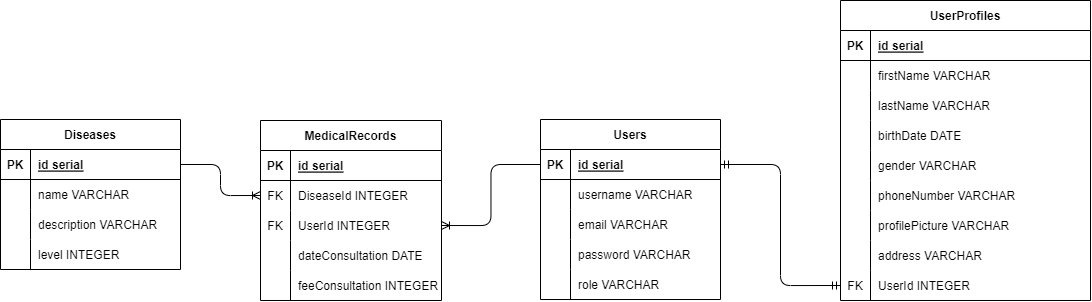

The diagram above was exported from draw.io. Its source (the exported page's mxGraphModel, read from the mxfile embedded in the PNG):
<mxGraphModel dx="1326" dy="555" grid="1" gridSize="10" guides="1" tooltips="1" connect="1" arrows="1" fold="1" page="1" pageScale="1" pageWidth="850" pageHeight="1100" math="0" shadow="0">
  <root>
    <mxCell id="0" />
    <mxCell id="1" parent="0" />
    <mxCell id="2" value="Users" style="shape=table;startSize=30;container=1;collapsible=1;childLayout=tableLayout;fixedRows=1;rowLines=0;fontStyle=1;align=center;resizeLast=1;" parent="1" vertex="1">
      <mxGeometry x="690" y="360" width="180" height="180" as="geometry" />
    </mxCell>
    <mxCell id="3" value="" style="shape=tableRow;horizontal=0;startSize=0;swimlaneHead=0;swimlaneBody=0;fillColor=none;collapsible=0;dropTarget=0;points=[[0,0.5],[1,0.5]];portConstraint=eastwest;top=0;left=0;right=0;bottom=1;" parent="2" vertex="1">
      <mxGeometry y="30" width="180" height="30" as="geometry" />
    </mxCell>
    <mxCell id="4" value="PK" style="shape=partialRectangle;connectable=0;fillColor=none;top=0;left=0;bottom=0;right=0;fontStyle=1;overflow=hidden;" parent="3" vertex="1">
      <mxGeometry width="30" height="30" as="geometry">
        <mxRectangle width="30" height="30" as="alternateBounds" />
      </mxGeometry>
    </mxCell>
    <mxCell id="5" value="id serial" style="shape=partialRectangle;connectable=0;fillColor=none;top=0;left=0;bottom=0;right=0;align=left;spacingLeft=6;fontStyle=5;overflow=hidden;" parent="3" vertex="1">
      <mxGeometry x="30" width="150" height="30" as="geometry">
        <mxRectangle width="150" height="30" as="alternateBounds" />
      </mxGeometry>
    </mxCell>
    <mxCell id="6" value="" style="shape=tableRow;horizontal=0;startSize=0;swimlaneHead=0;swimlaneBody=0;fillColor=none;collapsible=0;dropTarget=0;points=[[0,0.5],[1,0.5]];portConstraint=eastwest;top=0;left=0;right=0;bottom=0;" parent="2" vertex="1">
      <mxGeometry y="60" width="180" height="30" as="geometry" />
    </mxCell>
    <mxCell id="7" value="" style="shape=partialRectangle;connectable=0;fillColor=none;top=0;left=0;bottom=0;right=0;editable=1;overflow=hidden;" parent="6" vertex="1">
      <mxGeometry width="30" height="30" as="geometry">
        <mxRectangle width="30" height="30" as="alternateBounds" />
      </mxGeometry>
    </mxCell>
    <mxCell id="8" value="username VARCHAR" style="shape=partialRectangle;connectable=0;fillColor=none;top=0;left=0;bottom=0;right=0;align=left;spacingLeft=6;overflow=hidden;" parent="6" vertex="1">
      <mxGeometry x="30" width="150" height="30" as="geometry">
        <mxRectangle width="150" height="30" as="alternateBounds" />
      </mxGeometry>
    </mxCell>
    <mxCell id="9" value="" style="shape=tableRow;horizontal=0;startSize=0;swimlaneHead=0;swimlaneBody=0;fillColor=none;collapsible=0;dropTarget=0;points=[[0,0.5],[1,0.5]];portConstraint=eastwest;top=0;left=0;right=0;bottom=0;" parent="2" vertex="1">
      <mxGeometry y="90" width="180" height="30" as="geometry" />
    </mxCell>
    <mxCell id="10" value="" style="shape=partialRectangle;connectable=0;fillColor=none;top=0;left=0;bottom=0;right=0;editable=1;overflow=hidden;" parent="9" vertex="1">
      <mxGeometry width="30" height="30" as="geometry">
        <mxRectangle width="30" height="30" as="alternateBounds" />
      </mxGeometry>
    </mxCell>
    <mxCell id="11" value="email VARCHAR" style="shape=partialRectangle;connectable=0;fillColor=none;top=0;left=0;bottom=0;right=0;align=left;spacingLeft=6;overflow=hidden;" parent="9" vertex="1">
      <mxGeometry x="30" width="150" height="30" as="geometry">
        <mxRectangle width="150" height="30" as="alternateBounds" />
      </mxGeometry>
    </mxCell>
    <mxCell id="12" value="" style="shape=tableRow;horizontal=0;startSize=0;swimlaneHead=0;swimlaneBody=0;fillColor=none;collapsible=0;dropTarget=0;points=[[0,0.5],[1,0.5]];portConstraint=eastwest;top=0;left=0;right=0;bottom=0;" parent="2" vertex="1">
      <mxGeometry y="120" width="180" height="30" as="geometry" />
    </mxCell>
    <mxCell id="13" value="" style="shape=partialRectangle;connectable=0;fillColor=none;top=0;left=0;bottom=0;right=0;editable=1;overflow=hidden;" parent="12" vertex="1">
      <mxGeometry width="30" height="30" as="geometry">
        <mxRectangle width="30" height="30" as="alternateBounds" />
      </mxGeometry>
    </mxCell>
    <mxCell id="14" value="password VARCHAR" style="shape=partialRectangle;connectable=0;fillColor=none;top=0;left=0;bottom=0;right=0;align=left;spacingLeft=6;overflow=hidden;" parent="12" vertex="1">
      <mxGeometry x="30" width="150" height="30" as="geometry">
        <mxRectangle width="150" height="30" as="alternateBounds" />
      </mxGeometry>
    </mxCell>
    <mxCell id="15" style="shape=tableRow;horizontal=0;startSize=0;swimlaneHead=0;swimlaneBody=0;fillColor=none;collapsible=0;dropTarget=0;points=[[0,0.5],[1,0.5]];portConstraint=eastwest;top=0;left=0;right=0;bottom=0;" parent="2" vertex="1">
      <mxGeometry y="150" width="180" height="30" as="geometry" />
    </mxCell>
    <mxCell id="16" style="shape=partialRectangle;connectable=0;fillColor=none;top=0;left=0;bottom=0;right=0;editable=1;overflow=hidden;" parent="15" vertex="1">
      <mxGeometry width="30" height="30" as="geometry">
        <mxRectangle width="30" height="30" as="alternateBounds" />
      </mxGeometry>
    </mxCell>
    <mxCell id="17" value="role VARCHAR" style="shape=partialRectangle;connectable=0;fillColor=none;top=0;left=0;bottom=0;right=0;align=left;spacingLeft=6;overflow=hidden;" parent="15" vertex="1">
      <mxGeometry x="30" width="150" height="30" as="geometry">
        <mxRectangle width="150" height="30" as="alternateBounds" />
      </mxGeometry>
    </mxCell>
    <mxCell id="18" value="UserProfiles" style="shape=table;startSize=30;container=1;collapsible=1;childLayout=tableLayout;fixedRows=1;rowLines=0;fontStyle=1;align=center;resizeLast=1;" parent="1" vertex="1">
      <mxGeometry x="990" y="241" width="250" height="300" as="geometry" />
    </mxCell>
    <mxCell id="19" value="" style="shape=tableRow;horizontal=0;startSize=0;swimlaneHead=0;swimlaneBody=0;fillColor=none;collapsible=0;dropTarget=0;points=[[0,0.5],[1,0.5]];portConstraint=eastwest;top=0;left=0;right=0;bottom=1;" parent="18" vertex="1">
      <mxGeometry y="30" width="250" height="30" as="geometry" />
    </mxCell>
    <mxCell id="20" value="PK" style="shape=partialRectangle;connectable=0;fillColor=none;top=0;left=0;bottom=0;right=0;fontStyle=1;overflow=hidden;" parent="19" vertex="1">
      <mxGeometry width="30" height="30" as="geometry">
        <mxRectangle width="30" height="30" as="alternateBounds" />
      </mxGeometry>
    </mxCell>
    <mxCell id="21" value="id serial" style="shape=partialRectangle;connectable=0;fillColor=none;top=0;left=0;bottom=0;right=0;align=left;spacingLeft=6;fontStyle=5;overflow=hidden;" parent="19" vertex="1">
      <mxGeometry x="30" width="220" height="30" as="geometry">
        <mxRectangle width="220" height="30" as="alternateBounds" />
      </mxGeometry>
    </mxCell>
    <mxCell id="22" value="" style="shape=tableRow;horizontal=0;startSize=0;swimlaneHead=0;swimlaneBody=0;fillColor=none;collapsible=0;dropTarget=0;points=[[0,0.5],[1,0.5]];portConstraint=eastwest;top=0;left=0;right=0;bottom=0;" parent="18" vertex="1">
      <mxGeometry y="60" width="250" height="30" as="geometry" />
    </mxCell>
    <mxCell id="23" value="" style="shape=partialRectangle;connectable=0;fillColor=none;top=0;left=0;bottom=0;right=0;editable=1;overflow=hidden;" parent="22" vertex="1">
      <mxGeometry width="30" height="30" as="geometry">
        <mxRectangle width="30" height="30" as="alternateBounds" />
      </mxGeometry>
    </mxCell>
    <mxCell id="24" value="firstName VARCHAR" style="shape=partialRectangle;connectable=0;fillColor=none;top=0;left=0;bottom=0;right=0;align=left;spacingLeft=6;overflow=hidden;" parent="22" vertex="1">
      <mxGeometry x="30" width="220" height="30" as="geometry">
        <mxRectangle width="220" height="30" as="alternateBounds" />
      </mxGeometry>
    </mxCell>
    <mxCell id="34" style="shape=tableRow;horizontal=0;startSize=0;swimlaneHead=0;swimlaneBody=0;fillColor=none;collapsible=0;dropTarget=0;points=[[0,0.5],[1,0.5]];portConstraint=eastwest;top=0;left=0;right=0;bottom=0;" parent="18" vertex="1">
      <mxGeometry y="90" width="250" height="30" as="geometry" />
    </mxCell>
    <mxCell id="35" style="shape=partialRectangle;connectable=0;fillColor=none;top=0;left=0;bottom=0;right=0;editable=1;overflow=hidden;" parent="34" vertex="1">
      <mxGeometry width="30" height="30" as="geometry">
        <mxRectangle width="30" height="30" as="alternateBounds" />
      </mxGeometry>
    </mxCell>
    <mxCell id="36" value="lastName VARCHAR" style="shape=partialRectangle;connectable=0;fillColor=none;top=0;left=0;bottom=0;right=0;align=left;spacingLeft=6;overflow=hidden;" parent="34" vertex="1">
      <mxGeometry x="30" width="220" height="30" as="geometry">
        <mxRectangle width="220" height="30" as="alternateBounds" />
      </mxGeometry>
    </mxCell>
    <mxCell id="37" style="shape=tableRow;horizontal=0;startSize=0;swimlaneHead=0;swimlaneBody=0;fillColor=none;collapsible=0;dropTarget=0;points=[[0,0.5],[1,0.5]];portConstraint=eastwest;top=0;left=0;right=0;bottom=0;" parent="18" vertex="1">
      <mxGeometry y="120" width="250" height="30" as="geometry" />
    </mxCell>
    <mxCell id="38" style="shape=partialRectangle;connectable=0;fillColor=none;top=0;left=0;bottom=0;right=0;editable=1;overflow=hidden;" parent="37" vertex="1">
      <mxGeometry width="30" height="30" as="geometry">
        <mxRectangle width="30" height="30" as="alternateBounds" />
      </mxGeometry>
    </mxCell>
    <mxCell id="39" value="birthDate DATE" style="shape=partialRectangle;connectable=0;fillColor=none;top=0;left=0;bottom=0;right=0;align=left;spacingLeft=6;overflow=hidden;" parent="37" vertex="1">
      <mxGeometry x="30" width="220" height="30" as="geometry">
        <mxRectangle width="220" height="30" as="alternateBounds" />
      </mxGeometry>
    </mxCell>
    <mxCell id="40" style="shape=tableRow;horizontal=0;startSize=0;swimlaneHead=0;swimlaneBody=0;fillColor=none;collapsible=0;dropTarget=0;points=[[0,0.5],[1,0.5]];portConstraint=eastwest;top=0;left=0;right=0;bottom=0;" parent="18" vertex="1">
      <mxGeometry y="150" width="250" height="30" as="geometry" />
    </mxCell>
    <mxCell id="41" style="shape=partialRectangle;connectable=0;fillColor=none;top=0;left=0;bottom=0;right=0;editable=1;overflow=hidden;" parent="40" vertex="1">
      <mxGeometry width="30" height="30" as="geometry">
        <mxRectangle width="30" height="30" as="alternateBounds" />
      </mxGeometry>
    </mxCell>
    <mxCell id="42" value="gender VARCHAR" style="shape=partialRectangle;connectable=0;fillColor=none;top=0;left=0;bottom=0;right=0;align=left;spacingLeft=6;overflow=hidden;" parent="40" vertex="1">
      <mxGeometry x="30" width="220" height="30" as="geometry">
        <mxRectangle width="220" height="30" as="alternateBounds" />
      </mxGeometry>
    </mxCell>
    <mxCell id="25" value="" style="shape=tableRow;horizontal=0;startSize=0;swimlaneHead=0;swimlaneBody=0;fillColor=none;collapsible=0;dropTarget=0;points=[[0,0.5],[1,0.5]];portConstraint=eastwest;top=0;left=0;right=0;bottom=0;" parent="18" vertex="1">
      <mxGeometry y="180" width="250" height="30" as="geometry" />
    </mxCell>
    <mxCell id="26" value="" style="shape=partialRectangle;connectable=0;fillColor=none;top=0;left=0;bottom=0;right=0;editable=1;overflow=hidden;" parent="25" vertex="1">
      <mxGeometry width="30" height="30" as="geometry">
        <mxRectangle width="30" height="30" as="alternateBounds" />
      </mxGeometry>
    </mxCell>
    <mxCell id="27" value="phoneNumber VARCHAR" style="shape=partialRectangle;connectable=0;fillColor=none;top=0;left=0;bottom=0;right=0;align=left;spacingLeft=6;overflow=hidden;" parent="25" vertex="1">
      <mxGeometry x="30" width="220" height="30" as="geometry">
        <mxRectangle width="220" height="30" as="alternateBounds" />
      </mxGeometry>
    </mxCell>
    <mxCell id="28" value="" style="shape=tableRow;horizontal=0;startSize=0;swimlaneHead=0;swimlaneBody=0;fillColor=none;collapsible=0;dropTarget=0;points=[[0,0.5],[1,0.5]];portConstraint=eastwest;top=0;left=0;right=0;bottom=0;" parent="18" vertex="1">
      <mxGeometry y="210" width="250" height="30" as="geometry" />
    </mxCell>
    <mxCell id="29" value="" style="shape=partialRectangle;connectable=0;fillColor=none;top=0;left=0;bottom=0;right=0;editable=1;overflow=hidden;" parent="28" vertex="1">
      <mxGeometry width="30" height="30" as="geometry">
        <mxRectangle width="30" height="30" as="alternateBounds" />
      </mxGeometry>
    </mxCell>
    <mxCell id="30" value="profilePicture VARCHAR" style="shape=partialRectangle;connectable=0;fillColor=none;top=0;left=0;bottom=0;right=0;align=left;spacingLeft=6;overflow=hidden;" parent="28" vertex="1">
      <mxGeometry x="30" width="220" height="30" as="geometry">
        <mxRectangle width="220" height="30" as="alternateBounds" />
      </mxGeometry>
    </mxCell>
    <mxCell id="31" style="shape=tableRow;horizontal=0;startSize=0;swimlaneHead=0;swimlaneBody=0;fillColor=none;collapsible=0;dropTarget=0;points=[[0,0.5],[1,0.5]];portConstraint=eastwest;top=0;left=0;right=0;bottom=0;" parent="18" vertex="1">
      <mxGeometry y="240" width="250" height="30" as="geometry" />
    </mxCell>
    <mxCell id="32" style="shape=partialRectangle;connectable=0;fillColor=none;top=0;left=0;bottom=0;right=0;editable=1;overflow=hidden;" parent="31" vertex="1">
      <mxGeometry width="30" height="30" as="geometry">
        <mxRectangle width="30" height="30" as="alternateBounds" />
      </mxGeometry>
    </mxCell>
    <mxCell id="33" value="address VARCHAR" style="shape=partialRectangle;connectable=0;fillColor=none;top=0;left=0;bottom=0;right=0;align=left;spacingLeft=6;overflow=hidden;" parent="31" vertex="1">
      <mxGeometry x="30" width="220" height="30" as="geometry">
        <mxRectangle width="220" height="30" as="alternateBounds" />
      </mxGeometry>
    </mxCell>
    <mxCell id="72" style="shape=tableRow;horizontal=0;startSize=0;swimlaneHead=0;swimlaneBody=0;fillColor=none;collapsible=0;dropTarget=0;points=[[0,0.5],[1,0.5]];portConstraint=eastwest;top=0;left=0;right=0;bottom=0;" parent="18" vertex="1">
      <mxGeometry y="270" width="250" height="30" as="geometry" />
    </mxCell>
    <mxCell id="73" value="FK" style="shape=partialRectangle;connectable=0;fillColor=none;top=0;left=0;bottom=0;right=0;editable=1;overflow=hidden;" parent="72" vertex="1">
      <mxGeometry width="30" height="30" as="geometry">
        <mxRectangle width="30" height="30" as="alternateBounds" />
      </mxGeometry>
    </mxCell>
    <mxCell id="74" value="UserId INTEGER" style="shape=partialRectangle;connectable=0;fillColor=none;top=0;left=0;bottom=0;right=0;align=left;spacingLeft=6;overflow=hidden;" parent="72" vertex="1">
      <mxGeometry x="30" width="220" height="30" as="geometry">
        <mxRectangle width="220" height="30" as="alternateBounds" />
      </mxGeometry>
    </mxCell>
    <mxCell id="75" value="" style="edgeStyle=orthogonalEdgeStyle;fontSize=12;html=1;endArrow=ERmandOne;startArrow=ERmandOne;entryX=1;entryY=0.5;entryDx=0;entryDy=0;exitX=0;exitY=0.5;exitDx=0;exitDy=0;" parent="1" source="72" target="3" edge="1">
      <mxGeometry width="100" height="100" relative="1" as="geometry">
        <mxPoint x="680" y="490" as="sourcePoint" />
        <mxPoint x="780" y="390" as="targetPoint" />
      </mxGeometry>
    </mxCell>
    <mxCell id="77" value="Diseases" style="shape=table;startSize=30;container=1;collapsible=1;childLayout=tableLayout;fixedRows=1;rowLines=0;fontStyle=1;align=center;resizeLast=1;" parent="1" vertex="1">
      <mxGeometry x="150" y="360" width="180" height="150" as="geometry" />
    </mxCell>
    <mxCell id="78" value="" style="shape=tableRow;horizontal=0;startSize=0;swimlaneHead=0;swimlaneBody=0;fillColor=none;collapsible=0;dropTarget=0;points=[[0,0.5],[1,0.5]];portConstraint=eastwest;top=0;left=0;right=0;bottom=1;" parent="77" vertex="1">
      <mxGeometry y="30" width="180" height="30" as="geometry" />
    </mxCell>
    <mxCell id="79" value="PK" style="shape=partialRectangle;connectable=0;fillColor=none;top=0;left=0;bottom=0;right=0;fontStyle=1;overflow=hidden;" parent="78" vertex="1">
      <mxGeometry width="30" height="30" as="geometry">
        <mxRectangle width="30" height="30" as="alternateBounds" />
      </mxGeometry>
    </mxCell>
    <mxCell id="80" value="id serial" style="shape=partialRectangle;connectable=0;fillColor=none;top=0;left=0;bottom=0;right=0;align=left;spacingLeft=6;fontStyle=5;overflow=hidden;" parent="78" vertex="1">
      <mxGeometry x="30" width="150" height="30" as="geometry">
        <mxRectangle width="150" height="30" as="alternateBounds" />
      </mxGeometry>
    </mxCell>
    <mxCell id="81" value="" style="shape=tableRow;horizontal=0;startSize=0;swimlaneHead=0;swimlaneBody=0;fillColor=none;collapsible=0;dropTarget=0;points=[[0,0.5],[1,0.5]];portConstraint=eastwest;top=0;left=0;right=0;bottom=0;" parent="77" vertex="1">
      <mxGeometry y="60" width="180" height="30" as="geometry" />
    </mxCell>
    <mxCell id="82" value="" style="shape=partialRectangle;connectable=0;fillColor=none;top=0;left=0;bottom=0;right=0;editable=1;overflow=hidden;" parent="81" vertex="1">
      <mxGeometry width="30" height="30" as="geometry">
        <mxRectangle width="30" height="30" as="alternateBounds" />
      </mxGeometry>
    </mxCell>
    <mxCell id="83" value="name VARCHAR" style="shape=partialRectangle;connectable=0;fillColor=none;top=0;left=0;bottom=0;right=0;align=left;spacingLeft=6;overflow=hidden;" parent="81" vertex="1">
      <mxGeometry x="30" width="150" height="30" as="geometry">
        <mxRectangle width="150" height="30" as="alternateBounds" />
      </mxGeometry>
    </mxCell>
    <mxCell id="84" value="" style="shape=tableRow;horizontal=0;startSize=0;swimlaneHead=0;swimlaneBody=0;fillColor=none;collapsible=0;dropTarget=0;points=[[0,0.5],[1,0.5]];portConstraint=eastwest;top=0;left=0;right=0;bottom=0;" parent="77" vertex="1">
      <mxGeometry y="90" width="180" height="30" as="geometry" />
    </mxCell>
    <mxCell id="85" value="" style="shape=partialRectangle;connectable=0;fillColor=none;top=0;left=0;bottom=0;right=0;editable=1;overflow=hidden;" parent="84" vertex="1">
      <mxGeometry width="30" height="30" as="geometry">
        <mxRectangle width="30" height="30" as="alternateBounds" />
      </mxGeometry>
    </mxCell>
    <mxCell id="86" value="description VARCHAR" style="shape=partialRectangle;connectable=0;fillColor=none;top=0;left=0;bottom=0;right=0;align=left;spacingLeft=6;overflow=hidden;" parent="84" vertex="1">
      <mxGeometry x="30" width="150" height="30" as="geometry">
        <mxRectangle width="150" height="30" as="alternateBounds" />
      </mxGeometry>
    </mxCell>
    <mxCell id="87" value="" style="shape=tableRow;horizontal=0;startSize=0;swimlaneHead=0;swimlaneBody=0;fillColor=none;collapsible=0;dropTarget=0;points=[[0,0.5],[1,0.5]];portConstraint=eastwest;top=0;left=0;right=0;bottom=0;" parent="77" vertex="1">
      <mxGeometry y="120" width="180" height="30" as="geometry" />
    </mxCell>
    <mxCell id="88" value="" style="shape=partialRectangle;connectable=0;fillColor=none;top=0;left=0;bottom=0;right=0;editable=1;overflow=hidden;" parent="87" vertex="1">
      <mxGeometry width="30" height="30" as="geometry">
        <mxRectangle width="30" height="30" as="alternateBounds" />
      </mxGeometry>
    </mxCell>
    <mxCell id="89" value="level INTEGER" style="shape=partialRectangle;connectable=0;fillColor=none;top=0;left=0;bottom=0;right=0;align=left;spacingLeft=6;overflow=hidden;" parent="87" vertex="1">
      <mxGeometry x="30" width="150" height="30" as="geometry">
        <mxRectangle width="150" height="30" as="alternateBounds" />
      </mxGeometry>
    </mxCell>
    <mxCell id="127" value="MedicalRecords" style="shape=table;startSize=30;container=1;collapsible=1;childLayout=tableLayout;fixedRows=1;rowLines=0;fontStyle=1;align=center;resizeLast=1;" parent="1" vertex="1">
      <mxGeometry x="410" y="361" width="181" height="180" as="geometry" />
    </mxCell>
    <mxCell id="128" value="" style="shape=tableRow;horizontal=0;startSize=0;swimlaneHead=0;swimlaneBody=0;fillColor=none;collapsible=0;dropTarget=0;points=[[0,0.5],[1,0.5]];portConstraint=eastwest;top=0;left=0;right=0;bottom=1;" parent="127" vertex="1">
      <mxGeometry y="30" width="181" height="30" as="geometry" />
    </mxCell>
    <mxCell id="129" value="PK" style="shape=partialRectangle;connectable=0;fillColor=none;top=0;left=0;bottom=0;right=0;fontStyle=1;overflow=hidden;" parent="128" vertex="1">
      <mxGeometry width="30" height="30" as="geometry">
        <mxRectangle width="30" height="30" as="alternateBounds" />
      </mxGeometry>
    </mxCell>
    <mxCell id="130" value="id serial" style="shape=partialRectangle;connectable=0;fillColor=none;top=0;left=0;bottom=0;right=0;align=left;spacingLeft=6;fontStyle=5;overflow=hidden;" parent="128" vertex="1">
      <mxGeometry x="30" width="151" height="30" as="geometry">
        <mxRectangle width="151" height="30" as="alternateBounds" />
      </mxGeometry>
    </mxCell>
    <mxCell id="131" value="" style="shape=tableRow;horizontal=0;startSize=0;swimlaneHead=0;swimlaneBody=0;fillColor=none;collapsible=0;dropTarget=0;points=[[0,0.5],[1,0.5]];portConstraint=eastwest;top=0;left=0;right=0;bottom=0;" parent="127" vertex="1">
      <mxGeometry y="60" width="181" height="30" as="geometry" />
    </mxCell>
    <mxCell id="132" value="FK" style="shape=partialRectangle;connectable=0;fillColor=none;top=0;left=0;bottom=0;right=0;editable=1;overflow=hidden;" parent="131" vertex="1">
      <mxGeometry width="30" height="30" as="geometry">
        <mxRectangle width="30" height="30" as="alternateBounds" />
      </mxGeometry>
    </mxCell>
    <mxCell id="133" value="DiseaseId INTEGER" style="shape=partialRectangle;connectable=0;fillColor=none;top=0;left=0;bottom=0;right=0;align=left;spacingLeft=6;overflow=hidden;" parent="131" vertex="1">
      <mxGeometry x="30" width="151" height="30" as="geometry">
        <mxRectangle width="151" height="30" as="alternateBounds" />
      </mxGeometry>
    </mxCell>
    <mxCell id="134" value="" style="shape=tableRow;horizontal=0;startSize=0;swimlaneHead=0;swimlaneBody=0;fillColor=none;collapsible=0;dropTarget=0;points=[[0,0.5],[1,0.5]];portConstraint=eastwest;top=0;left=0;right=0;bottom=0;" parent="127" vertex="1">
      <mxGeometry y="90" width="181" height="30" as="geometry" />
    </mxCell>
    <mxCell id="135" value="FK" style="shape=partialRectangle;connectable=0;fillColor=none;top=0;left=0;bottom=0;right=0;editable=1;overflow=hidden;" parent="134" vertex="1">
      <mxGeometry width="30" height="30" as="geometry">
        <mxRectangle width="30" height="30" as="alternateBounds" />
      </mxGeometry>
    </mxCell>
    <mxCell id="136" value="UserId INTEGER" style="shape=partialRectangle;connectable=0;fillColor=none;top=0;left=0;bottom=0;right=0;align=left;spacingLeft=6;overflow=hidden;" parent="134" vertex="1">
      <mxGeometry x="30" width="151" height="30" as="geometry">
        <mxRectangle width="151" height="30" as="alternateBounds" />
      </mxGeometry>
    </mxCell>
    <mxCell id="146" style="shape=tableRow;horizontal=0;startSize=0;swimlaneHead=0;swimlaneBody=0;fillColor=none;collapsible=0;dropTarget=0;points=[[0,0.5],[1,0.5]];portConstraint=eastwest;top=0;left=0;right=0;bottom=0;" parent="127" vertex="1">
      <mxGeometry y="120" width="181" height="30" as="geometry" />
    </mxCell>
    <mxCell id="147" style="shape=partialRectangle;connectable=0;fillColor=none;top=0;left=0;bottom=0;right=0;editable=1;overflow=hidden;" parent="146" vertex="1">
      <mxGeometry width="30" height="30" as="geometry">
        <mxRectangle width="30" height="30" as="alternateBounds" />
      </mxGeometry>
    </mxCell>
    <mxCell id="148" value="dateConsultation DATE" style="shape=partialRectangle;connectable=0;fillColor=none;top=0;left=0;bottom=0;right=0;align=left;spacingLeft=6;overflow=hidden;" parent="146" vertex="1">
      <mxGeometry x="30" width="151" height="30" as="geometry">
        <mxRectangle width="151" height="30" as="alternateBounds" />
      </mxGeometry>
    </mxCell>
    <mxCell id="150" style="shape=tableRow;horizontal=0;startSize=0;swimlaneHead=0;swimlaneBody=0;fillColor=none;collapsible=0;dropTarget=0;points=[[0,0.5],[1,0.5]];portConstraint=eastwest;top=0;left=0;right=0;bottom=0;" parent="127" vertex="1">
      <mxGeometry y="150" width="181" height="30" as="geometry" />
    </mxCell>
    <mxCell id="151" style="shape=partialRectangle;connectable=0;fillColor=none;top=0;left=0;bottom=0;right=0;editable=1;overflow=hidden;" parent="150" vertex="1">
      <mxGeometry width="30" height="30" as="geometry">
        <mxRectangle width="30" height="30" as="alternateBounds" />
      </mxGeometry>
    </mxCell>
    <mxCell id="152" value="feeConsultation INTEGER" style="shape=partialRectangle;connectable=0;fillColor=none;top=0;left=0;bottom=0;right=0;align=left;spacingLeft=6;overflow=hidden;" parent="150" vertex="1">
      <mxGeometry x="30" width="151" height="30" as="geometry">
        <mxRectangle width="151" height="30" as="alternateBounds" />
      </mxGeometry>
    </mxCell>
    <mxCell id="153" value="" style="edgeStyle=orthogonalEdgeStyle;fontSize=12;html=1;endArrow=ERoneToMany;exitX=0;exitY=0.5;exitDx=0;exitDy=0;entryX=1;entryY=0.5;entryDx=0;entryDy=0;" parent="1" source="3" target="134" edge="1">
      <mxGeometry width="100" height="100" relative="1" as="geometry">
        <mxPoint x="830" y="300" as="sourcePoint" />
        <mxPoint x="930" y="200" as="targetPoint" />
      </mxGeometry>
    </mxCell>
    <mxCell id="154" value="" style="edgeStyle=orthogonalEdgeStyle;fontSize=12;html=1;endArrow=ERoneToMany;exitX=1;exitY=0.5;exitDx=0;exitDy=0;entryX=0;entryY=0.5;entryDx=0;entryDy=0;" parent="1" source="78" target="131" edge="1">
      <mxGeometry width="100" height="100" relative="1" as="geometry">
        <mxPoint x="490" y="300" as="sourcePoint" />
        <mxPoint x="590" y="200" as="targetPoint" />
      </mxGeometry>
    </mxCell>
  </root>
</mxGraphModel>